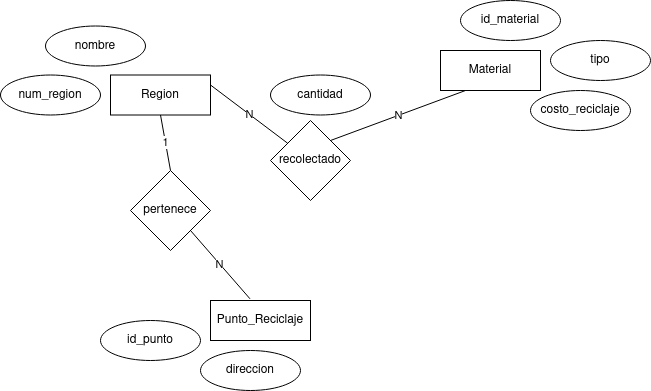

The diagram above was exported from draw.io. Its source (the exported page's mxGraphModel, read from the mxfile embedded in the PNG):
<mxGraphModel dx="884" dy="955" grid="1" gridSize="10" guides="1" tooltips="1" connect="1" arrows="1" fold="1" page="1" pageScale="1" pageWidth="20000" pageHeight="20000" math="0" shadow="0">
  <root>
    <mxCell id="0" />
    <mxCell id="1" parent="0" />
    <mxCell id="2" value="Region" style="rounded=0;whiteSpace=wrap;html=1;" vertex="1" parent="1">
      <mxGeometry x="3500" y="3054.5" width="100" height="40" as="geometry" />
    </mxCell>
    <mxCell id="3" value="recolectado" style="rhombus;whiteSpace=wrap;html=1;" vertex="1" parent="1">
      <mxGeometry x="3660" y="3100" width="80" height="80" as="geometry" />
    </mxCell>
    <mxCell id="4" value="N" style="endArrow=none;html=1;rounded=0;entryX=1;entryY=0.25;entryDx=0;entryDy=0;" edge="1" source="3" target="2" parent="1">
      <mxGeometry width="50" height="50" relative="1" as="geometry">
        <mxPoint x="3621" y="3236" as="sourcePoint" />
        <mxPoint x="3709" y="3189" as="targetPoint" />
      </mxGeometry>
    </mxCell>
    <mxCell id="5" value="num_region" style="ellipse;whiteSpace=wrap;html=1;" vertex="1" parent="1">
      <mxGeometry x="3390" y="3054.5" width="100" height="40" as="geometry" />
    </mxCell>
    <mxCell id="6" value="&lt;div&gt;nombre&lt;/div&gt;" style="ellipse;whiteSpace=wrap;html=1;" vertex="1" parent="1">
      <mxGeometry x="3435" y="3005.5" width="100" height="40" as="geometry" />
    </mxCell>
    <mxCell id="7" value="Material" style="rounded=0;whiteSpace=wrap;html=1;" vertex="1" parent="1">
      <mxGeometry x="3830" y="3030" width="100" height="40" as="geometry" />
    </mxCell>
    <mxCell id="8" value="id_material" style="ellipse;whiteSpace=wrap;html=1;" vertex="1" parent="1">
      <mxGeometry x="3850" y="2980" width="100" height="40" as="geometry" />
    </mxCell>
    <mxCell id="9" value="tipo" style="ellipse;whiteSpace=wrap;html=1;" vertex="1" parent="1">
      <mxGeometry x="3940" y="3020" width="100" height="40" as="geometry" />
    </mxCell>
    <mxCell id="10" value="N" style="endArrow=none;html=1;rounded=0;entryX=1;entryY=0;entryDx=0;entryDy=0;exitX=0.25;exitY=1;exitDx=0;exitDy=0;" edge="1" source="7" target="3" parent="1">
      <mxGeometry width="50" height="50" relative="1" as="geometry">
        <mxPoint x="3883" y="3140" as="sourcePoint" />
        <mxPoint x="3800" y="3177" as="targetPoint" />
      </mxGeometry>
    </mxCell>
    <mxCell id="11" value="cantidad" style="ellipse;whiteSpace=wrap;html=1;" vertex="1" parent="1">
      <mxGeometry x="3660" y="3054.5" width="100" height="40" as="geometry" />
    </mxCell>
    <mxCell id="12" value="Punto_Reciclaje" style="rounded=0;whiteSpace=wrap;html=1;" vertex="1" parent="1">
      <mxGeometry x="3600" y="3280" width="100" height="40" as="geometry" />
    </mxCell>
    <mxCell id="13" value="id_punto" style="ellipse;whiteSpace=wrap;html=1;" vertex="1" parent="1">
      <mxGeometry x="3490" y="3300" width="100" height="40" as="geometry" />
    </mxCell>
    <mxCell id="14" value="direccion" style="ellipse;whiteSpace=wrap;html=1;" vertex="1" parent="1">
      <mxGeometry x="3590" y="3330" width="100" height="40" as="geometry" />
    </mxCell>
    <mxCell id="15" value="costo_reciclaje" style="ellipse;whiteSpace=wrap;html=1;" vertex="1" parent="1">
      <mxGeometry x="3920" y="3070" width="100" height="40" as="geometry" />
    </mxCell>
    <mxCell id="16" value="pertenece" style="rhombus;whiteSpace=wrap;html=1;" vertex="1" parent="1">
      <mxGeometry x="3520" y="3150" width="80" height="80" as="geometry" />
    </mxCell>
    <mxCell id="17" style="edgeStyle=none;curved=1;rounded=0;orthogonalLoop=1;jettySize=auto;html=1;exitX=1;exitY=0;exitDx=0;exitDy=0;fontSize=12;startSize=8;endSize=8;" edge="1" source="16" target="16" parent="1">
      <mxGeometry relative="1" as="geometry" />
    </mxCell>
    <mxCell id="18" value="1" style="endArrow=none;html=1;rounded=0;entryX=0.5;entryY=1;entryDx=0;entryDy=0;exitX=0.5;exitY=0;exitDx=0;exitDy=0;" edge="1" source="16" target="2" parent="1">
      <mxGeometry width="50" height="50" relative="1" as="geometry">
        <mxPoint x="3640" y="3250" as="sourcePoint" />
        <mxPoint x="3640" y="3100" as="targetPoint" />
      </mxGeometry>
    </mxCell>
    <mxCell id="19" value="N" style="endArrow=none;html=1;rounded=0;entryX=1;entryY=1;entryDx=0;entryDy=0;exitX=0.395;exitY=-0.042;exitDx=0;exitDy=0;exitPerimeter=0;" edge="1" source="12" target="16" parent="1">
      <mxGeometry width="50" height="50" relative="1" as="geometry">
        <mxPoint x="3677" y="3298" as="sourcePoint" />
        <mxPoint x="3600" y="3240" as="targetPoint" />
      </mxGeometry>
    </mxCell>
  </root>
</mxGraphModel>